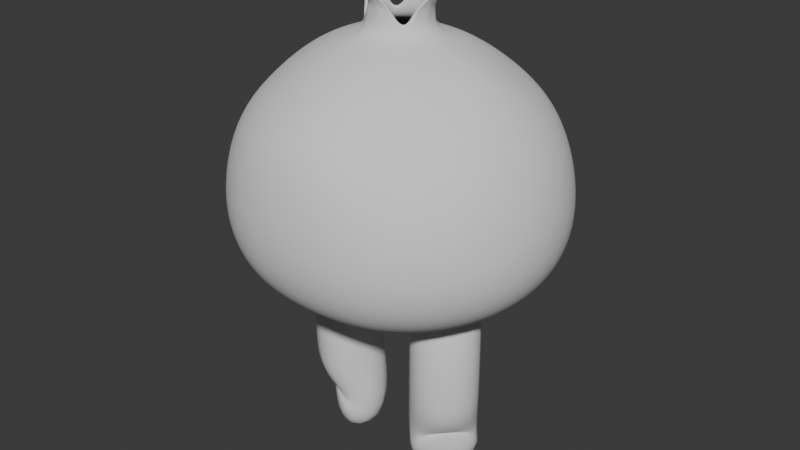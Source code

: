 # Source: garlic.blend  (saved by Blender 4.5.87; exported with 4.5.12 LTS)
import bpy
from mathutils import Matrix  # noqa: F401  (used for matrix-valued properties, if any)

bpy.ops.wm.read_factory_settings(use_empty=True)
scene = bpy.context.scene
scene.name = 'Scene'

# ---- collections
col_collection = bpy.data.collections.new('Collection'); scene.collection.children.link(col_collection)

# ---- world
world_world = bpy.data.worlds.new('World'); scene.world = world_world
world_world.use_nodes = True; world_world.node_tree.nodes.clear()
_N = world_world.node_tree.nodes; _L = world_world.node_tree.links
n0 = _N.new('ShaderNodeOutputWorld'); n0.name = 'World Output'; n0.location = (200, 100)
n1 = _N.new('ShaderNodeBackground'); n1.name = 'Background'; n1.location = (-200, 100)
n1.inputs[0].default_value = (0.05088, 0.05088, 0.05088, 1.0)
_L.new(n1.outputs[0], n0.inputs[0])
n0.is_active_output = True
world_world.color = (0.05088, 0.05088, 0.05088)
world_world.sun_shadow_jitter_overblur = 0.0

# ---- meshes
me_sphere = bpy.data.meshes.new('Sphere')
me_sphere.from_pydata([(0.0, 0.0, -0.8537), (0.2099, 0.0, 0.9913), (0.4228, 0.0, 0.929), (0.6519, 0.0, 0.8103), (0.8464, 0.0, 0.6235), (0.9744, 0.0, 0.4456), (1.079, 0.0, 0.1975), (1.123, 0.0, -0.1506), (1.02, 0.0, -0.4445), (0.8018, 0.0, -0.6268), (0.5479, 0.0, -0.7356), (0.3497, 0.0, -0.8006), (0.2031, -0.05056, 0.9911), (0.4084, -0.1065, 0.9227), (0.6289, -0.1706, 0.8005), (0.8168, -0.2232, 0.6184), (0.9413, -0.2509, 0.4456), (1.044, -0.2684, 0.1976), (1.087, -0.2729, -0.1505), (0.9871, -0.2471, -0.4445), (0.7762, -0.1946, -0.6268), (0.5306, -0.1318, -0.7356), (0.3391, -0.08036, -0.8006), (0.1836, -0.09768, 0.9911), (0.3673, -0.2057, 0.9227), (0.5621, -0.3297, 0.7783), (0.7301, -0.4314, 0.6076), (0.8446, -0.4847, 0.4456), (0.9404, -0.5185, 0.1976), (0.9815, -0.5272, -0.1505), (0.8917, -0.4773, -0.4445), (0.7011, -0.3759, -0.6268), (0.4797, -0.2546, -0.7356), (0.308, -0.1552, -0.8006), (0.1525, -0.1381, 0.9911), (0.3018, -0.2909, 0.9228), (0.4574, -0.4666, 0.778), (0.5932, -0.6102, 0.6073), (0.6906, -0.6855, 0.4456), (0.7755, -0.7332, 0.1977), (0.8139, -0.7456, -0.1504), (0.74, -0.675, -0.4445), (0.5817, -0.5317, -0.6269), (0.3987, -0.3601, -0.7356), (0.2587, -0.2196, -0.8005), (0.1121, -0.1692, 0.9911), (0.2166, -0.3562, 0.923), (0.3208, -0.5721, 0.7776), (0.4146, -0.7477, 0.607), (0.4899, -0.8396, 0.4456), (0.5607, -0.898, 0.1978), (0.5954, -0.9132, -0.1503), (0.5422, -0.8267, -0.4444), (0.426, -0.6513, -0.6269), (0.2932, -0.441, -0.7356), (0.1943, -0.2689, -0.8005), (0.06494, -0.1887, 0.9911), (0.1172, -0.3973, 0.9231), (0.1616, -0.639, 0.7832), (0.2065, -0.8342, 0.6086), (0.2561, -0.9366, 0.4456), (0.3105, -1.002, 0.198), (0.3411, -1.018, -0.1502), (0.3119, -0.9221, -0.4444), (0.2446, -0.7264, -0.627), (0.1704, -0.4919, -0.7356), (0.1193, -0.2999, -0.8004), (0.0, -0.1954, 0.9913), (0.0, -0.4114, 0.9234), (0.0, -0.6625, 0.7907), (0.0, -0.864, 0.6111), (0.0, -0.9698, 0.4456), (0.0, -1.037, 0.1983), (0.0, -1.054, -0.15), (0.0, -0.9546, -0.4443), (0.0, -0.7521, -0.6271), (0.0, -0.5092, -0.7356), (0.0, -0.3105, -0.8003), (0.0, -0.2056, 1.098), (0.1064, -0.1795, 1.097), (0.1497, -0.1433, 1.044), (0.1779, -0.108, 1.097), (0.2043, 0.0, 1.098), (0.0, -0.2815, 1.249), (0.01467, -0.28, 1.249), (0.2889, -0.02455, 1.245), (0.2916, 0.0, 1.245), (0.2058, -0.06626, 1.169), (0.2203, 0.0, 1.169), (0.06054, -0.1959, 1.178), (0.0, -0.2097, 1.178), (0.2902, -0.01228, 1.245), (0.1911, -0.05398, 1.098), (0.213, -0.03313, 1.169), (0.007337, -0.2808, 1.249), (0.05321, -0.1926, 1.098), (0.03027, -0.2028, 1.178)], [], [(3, 2, 13, 14), (10, 9, 20, 21), (7, 6, 17, 18), (4, 3, 14, 15), (11, 10, 21, 22), (8, 7, 18, 19), (5, 4, 15, 16), (0, 11, 22), (2, 1, 12, 13), (9, 8, 19, 20), (6, 5, 16, 17), (16, 15, 26, 27), (0, 22, 33), (13, 12, 23, 24), (20, 19, 30, 31), (17, 16, 27, 28), (14, 13, 24, 25), (21, 20, 31, 32), (18, 17, 28, 29), (15, 14, 25, 26), (22, 21, 32, 33), (19, 18, 29, 30), (26, 25, 36, 37), (33, 32, 43, 44), (30, 29, 40, 41), (27, 26, 37, 38), (0, 33, 44), (24, 23, 34, 35), (31, 30, 41, 42), (28, 27, 38, 39), (25, 24, 35, 36), (32, 31, 42, 43), (29, 28, 39, 40), (39, 38, 49, 50), (36, 35, 46, 47), (43, 42, 53, 54), (40, 39, 50, 51), (37, 36, 47, 48), (44, 43, 54, 55), (41, 40, 51, 52), (38, 37, 48, 49), (0, 44, 55), (35, 34, 45, 46), (42, 41, 52, 53), (49, 48, 59, 60), (0, 55, 66), (46, 45, 56, 57), (53, 52, 63, 64), (50, 49, 60, 61), (47, 46, 57, 58), (54, 53, 64, 65), (51, 50, 61, 62), (48, 47, 58, 59), (55, 54, 65, 66), (52, 51, 62, 63), (62, 61, 72, 73), (59, 58, 69, 70), (66, 65, 76, 77), (63, 62, 73, 74), (60, 59, 70, 71), (0, 66, 77), (57, 56, 67, 68), (64, 63, 74, 75), (61, 60, 71, 72), (58, 57, 68, 69), (65, 64, 75, 76), (78, 95, 96, 90), (81, 92, 93, 87), (90, 96, 94, 83), (87, 93, 91, 85), (45, 34, 80, 79), (34, 23, 81, 80), (93, 88, 86, 91), (96, 89, 84, 94), (92, 82, 88, 93), (95, 79, 89, 96), (12, 1, 82, 92), (23, 12, 92, 81), (56, 45, 79, 95), (67, 56, 95, 78)])
me_sphere.polygons.foreach_set('use_smooth', [True] * 80)
_uv = me_sphere.uv_layers.new(name='UVMap')
_uv.uv.foreach_set('vector', [0.5, 0.75, 0.5, 0.8333, 0.4583, 0.8333, 0.4583, 0.75, 0.5, 0.1667, 0.5, 0.25, 0.4583, 0.25, 0.4583, 0.1667, 0.5, 0.4167, 0.5, 0.5, 0.4583, 0.5, 0.4583, 0.4167, 0.5, 0.6667, 0.5, 0.75, 0.4583, 0.75, 0.4583, 0.6667, 0.5, 0.1005, 0.5, 0.1667, 0.4583, 0.1667, 0.4583, 0.1005, 0.5, 0.3333, 0.5, 0.4167, 0.4583, 0.4167, 0.4583, 0.3333, 0.5, 0.5833, 0.5, 0.6667, 0.4583, 0.6667, 0.4583, 0.5833, 0.4792, 0.0, 0.5, 0.1005, 0.4583, 0.1005, 0.5, 0.8333, 0.5, 0.9167, 0.4583, 0.9167, 0.4583, 0.8333, 0.5, 0.25, 0.5, 0.3333, 0.4583, 0.3333, 0.4583, 0.25, 0.5, 0.5, 0.5, 0.5833, 0.4583, 0.5833, 0.4583, 0.5, 0.4583, 0.5833, 0.4583, 0.6667, 0.4167, 0.6667, 0.4167, 0.5833, 0.4375, 0.0, 0.4583, 0.1005, 0.4167, 0.1005, 0.4583, 0.8333, 0.4583, 0.9167, 0.4167, 0.9167, 0.4167, 0.8333, 0.4583, 0.25, 0.4583, 0.3333, 0.4167, 0.3333, 0.4167, 0.25, 0.4583, 0.5, 0.4583, 0.5833, 0.4167, 0.5833, 0.4167, 0.5, 0.4583, 0.75, 0.4583, 0.8333, 0.4167, 0.8333, 0.4167, 0.75, 0.4583, 0.1667, 0.4583, 0.25, 0.4167, 0.25, 0.4167, 0.1667, 0.4583, 0.4167, 0.4583, 0.5, 0.4167, 0.5, 0.4167, 0.4167, 0.4583, 0.6667, 0.4583, 0.75, 0.4167, 0.75, 0.4167, 0.6667, 0.4583, 0.1005, 0.4583, 0.1667, 0.4167, 0.1667, 0.4167, 0.1005, 0.4583, 0.3333, 0.4583, 0.4167, 0.4167, 0.4167, 0.4167, 0.3333, 0.4167, 0.6667, 0.4167, 0.75, 0.375, 0.75, 0.375, 0.6667, 0.4167, 0.1005, 0.4167, 0.1667, 0.375, 0.1667, 0.375, 0.1005, 0.4167, 0.3333, 0.4167, 0.4167, 0.375, 0.4167, 0.375, 0.3333, 0.4167, 0.5833, 0.4167, 0.6667, 0.375, 0.6667, 0.375, 0.5833, 0.3958, 0.0, 0.4167, 0.1005, 0.375, 0.1005, 0.4167, 0.8333, 0.4167, 0.9167, 0.375, 0.9167, 0.375, 0.8333, 0.4167, 0.25, 0.4167, 0.3333, 0.375, 0.3333, 0.375, 0.25, 0.4167, 0.5, 0.4167, 0.5833, 0.375, 0.5833, 0.375, 0.5, 0.4167, 0.75, 0.4167, 0.8333, 0.375, 0.8333, 0.375, 0.75, 0.4167, 0.1667, 0.4167, 0.25, 0.375, 0.25, 0.375, 0.1667, 0.4167, 0.4167, 0.4167, 0.5, 0.375, 0.5, 0.375, 0.4167, 0.375, 0.5, 0.375, 0.5833, 0.3333, 0.5833, 0.3333, 0.5, 0.375, 0.75, 0.375, 0.8333, 0.3333, 0.8333, 0.3333, 0.75, 0.375, 0.1667, 0.375, 0.25, 0.3333, 0.25, 0.3333, 0.1667, 0.375, 0.4167, 0.375, 0.5, 0.3333, 0.5, 0.3333, 0.4167, 0.375, 0.6667, 0.375, 0.75, 0.3333, 0.75, 0.3333, 0.6667, 0.375, 0.1005, 0.375, 0.1667, 0.3333, 0.1667, 0.3333, 0.1005, 0.375, 0.3333, 0.375, 0.4167, 0.3333, 0.4167, 0.3333, 0.3333, 0.375, 0.5833, 0.375, 0.6667, 0.3333, 0.6667, 0.3333, 0.5833, 0.3542, 0.0, 0.375, 0.1005, 0.3333, 0.1005, 0.375, 0.8333, 0.375, 0.9167, 0.3333, 0.9167, 0.3333, 0.8333, 0.375, 0.25, 0.375, 0.3333, 0.3333, 0.3333, 0.3333, 0.25, 0.3333, 0.5833, 0.3333, 0.6667, 0.2917, 0.6667, 0.2917, 0.5833, 0.3125, 0.0, 0.3333, 0.1005, 0.2917, 0.1005, 0.3333, 0.8333, 0.3333, 0.9167, 0.2917, 0.9167, 0.2917, 0.8333, 0.3333, 0.25, 0.3333, 0.3333, 0.2917, 0.3333, 0.2917, 0.25, 0.3333, 0.5, 0.3333, 0.5833, 0.2917, 0.5833, 0.2917, 0.5, 0.3333, 0.75, 0.3333, 0.8333, 0.2917, 0.8333, 0.2917, 0.75, 0.3333, 0.1667, 0.3333, 0.25, 0.2917, 0.25, 0.2917, 0.1667, 0.3333, 0.4167, 0.3333, 0.5, 0.2917, 0.5, 0.2917, 0.4167, 0.3333, 0.6667, 0.3333, 0.75, 0.2917, 0.75, 0.2917, 0.6667, 0.3333, 0.1005, 0.3333, 0.1667, 0.2917, 0.1667, 0.2917, 0.1005, 0.3333, 0.3333, 0.3333, 0.4167, 0.2917, 0.4167, 0.2917, 0.3333, 0.2917, 0.4167, 0.2917, 0.5, 0.25, 0.5, 0.25, 0.4167, 0.2917, 0.6667, 0.2917, 0.75, 0.25, 0.75, 0.25, 0.6667, 0.2917, 0.1005, 0.2917, 0.1667, 0.25, 0.1667, 0.25, 0.1005, 0.2917, 0.3333, 0.2917, 0.4167, 0.25, 0.4167, 0.25, 0.3333, 0.2917, 0.5833, 0.2917, 0.6667, 0.25, 0.6667, 0.25, 0.5833, 0.2708, 0.0, 0.2917, 0.1005, 0.25, 0.1005, 0.2917, 0.8333, 0.2917, 0.9167, 0.25, 0.9167, 0.25, 0.8333, 0.2917, 0.25, 0.2917, 0.3333, 0.25, 0.3333, 0.25, 0.25, 0.2917, 0.5, 0.2917, 0.5833, 0.25, 0.5833, 0.25, 0.5, 0.2917, 0.75, 0.2917, 0.8333, 0.25, 0.8333, 0.25, 0.75, 0.2917, 0.1667, 0.2917, 0.25, 0.25, 0.25, 0.25, 0.1667, 0.25, 0.9167, 0.2917, 0.9167, 0.2729, 0.9167, 0.25, 0.9167, 0.4167, 0.9167, 0.4583, 0.9167, 0.4755, 0.9167, 0.4511, 0.9167, 0.25, 0.9167, 0.2729, 0.9167, 0.2541, 0.9167, 0.25, 0.9167, 0.4511, 0.9167, 0.4755, 0.9167, 0.4927, 0.9167, 0.4855, 0.9167, 0.3333, 0.9167, 0.375, 0.9167, 0.375, 0.9167, 0.3333, 0.9167, 0.375, 0.9167, 0.4167, 0.9167, 0.4167, 0.9167, 0.375, 0.9167, 0.4755, 0.9167, 0.5, 0.9167, 0.5, 0.9167, 0.4927, 0.9167, 0.2729, 0.9167, 0.2957, 0.9167, 0.2581, 0.9167, 0.2541, 0.9167, 0.4583, 0.9167, 0.5, 0.9167, 0.5, 0.9167, 0.4755, 0.9167, 0.2917, 0.9167, 0.3333, 0.9167, 0.2957, 0.9167, 0.2729, 0.9167, 0.4583, 0.9167, 0.5, 0.9167, 0.5, 0.9167, 0.4583, 0.9167, 0.4167, 0.9167, 0.4583, 0.9167, 0.4583, 0.9167, 0.4167, 0.9167, 0.2917, 0.9167, 0.3333, 0.9167, 0.3333, 0.9167, 0.2917, 0.9167, 0.25, 0.9167, 0.2917, 0.9167, 0.2917, 0.9167, 0.25, 0.9167])
me_sphere.update()
me_sphere_001 = bpy.data.meshes.new('Sphere.001')
me_sphere_001.from_pydata([(0.3746, -5.409e-09, -0.7603), (0.3497, 0.03067, -1.834), (0.4999, -0.1227, -1.836), (0.3959, -0.0266, -0.9153), (0.3958, -0.02672, -1.499), (0.4082, -0.04196, -1.049), (0.4125, -0.04738, -1.207), (0.4081, -0.04203, -1.365)], [(1, 2), (3, 5), (5, 6), (6, 7), (7, 4), (3, 0), (4, 1)], [])
_uv = me_sphere_001.uv_layers.new(name='UVMap')
_uv.uv.foreach_set('vector', [])
me_sphere_001.update()

# ---- objects
ob_sphere = bpy.data.objects.new('Sphere', me_sphere)
ob_sphere_001 = bpy.data.objects.new('Sphere.001', me_sphere_001)

# ---- transforms, parenting, visibility, modifiers, constraints
ob_sphere.location = (0.0, 0.0, 1.829)
_m = ob_sphere.modifiers.new('Mirror', 'MIRROR')
_m.use_axis = (True, True, False)
_m.use_clip = True
_m = ob_sphere.modifiers.new('Subdivision', 'SUBSURF')
_m.levels = 2
_m = ob_sphere.modifiers.new('Solidify', 'SOLIDIFY')
_m.thickness = 0.015
ob_sphere_001.location = (0.0, 0.0, 1.864)
_m = ob_sphere_001.modifiers.new('Mirror', 'MIRROR')
_m.use_clip = True
_m = ob_sphere_001.modifiers.new('Skin', 'SKIN')
_m.use_smooth_shade = True
_m = ob_sphere_001.modifiers.new('Subdivision', 'SUBSURF')
_m.levels = 2

# ---- collection membership
col_collection.objects.link(ob_sphere)
col_collection.objects.link(ob_sphere_001)

# ---- scene / render settings (as saved in the file)
scene.frame_start = 1; scene.frame_end = 250; scene.frame_set(4)
scene.render.engine = 'BLENDER_EEVEE_NEXT'
bpy.context.view_layer.update()

# ---- added for rendering (the .blend has no active camera and no usable light): camera, sun
cam_auto = bpy.data.cameras.new('AutoCamera')
cam_auto.lens = 50.0
cam_auto.sensor_width = 36.0
cam_auto.clip_end = 1000.0
ob_auto_camera = bpy.data.objects.new('AutoCamera', cam_auto)
scene.collection.objects.link(ob_auto_camera)
ob_auto_camera.location = (3.99966, -4.7996, 4.73125)
ob_auto_camera.rotation_euler = (1.09748, -7.21219e-08, 0.694738)
scene.camera = ob_auto_camera
light_auto_sun = bpy.data.lights.new('AutoSun', 'SUN')
light_auto_sun.energy = 3.0
light_auto_sun.angle = 0.0523599
ob_auto_sun = bpy.data.objects.new('AutoSun', light_auto_sun)
scene.collection.objects.link(ob_auto_sun)
ob_auto_sun.rotation_euler = (0.872665, 0.174533, 0.523599)
bpy.context.view_layer.update()
